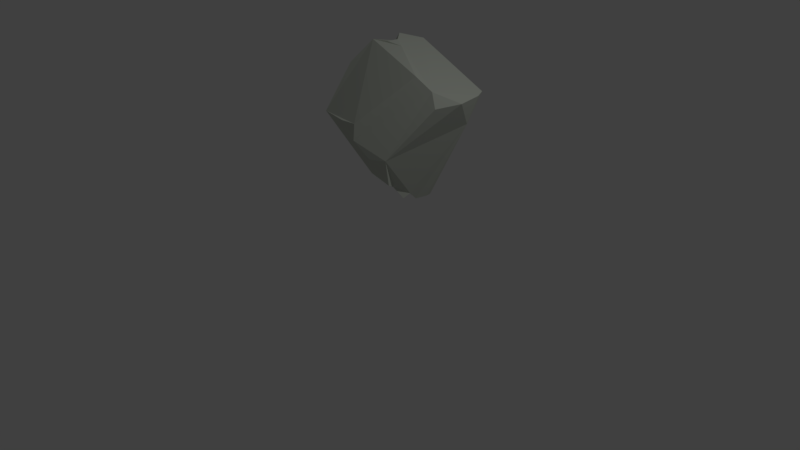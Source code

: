 # Source: rock-03.blend  (saved by Blender 2.79.0; exported with 4.5.12 LTS)
import bpy
from mathutils import Matrix  # noqa: F401  (used for matrix-valued properties, if any)

bpy.ops.wm.read_factory_settings(use_empty=True)
scene = bpy.context.scene
scene.name = 'Scene'

# ---- collections
col_collection_1 = bpy.data.collections.new('Collection 1'); scene.collection.children.link(col_collection_1)

# ---- materials (node trees are filled in below, after node groups)
mat_material_001 = bpy.data.materials.new('Material.001')
mat_material_001.alpha_threshold = 0.0
mat_material_001.use_transparent_shadow = False
mat_material_001.diffuse_color = (0.6007, 0.6383, 0.5644, 1.0)
mat_material_001.roughness = 0.5
mat_material_001.specular_intensity = 0.02713

# ---- material node trees

# ---- world
world_world = bpy.data.worlds.new('World'); scene.world = world_world
world_world.color = (0.05088, 0.05088, 0.05088)
world_world.use_sun_shadow = False
world_world.sun_shadow_jitter_overblur = 0.0
world_world.cycles.sampling_method = 'MANUAL'

# ---- cameras
cam_camera = bpy.data.cameras.new('Camera')
cam_camera.clip_end = 100.0
cam_camera.lens = 35.0
cam_camera.sensor_width = 32.0
cam_camera.sensor_height = 18.0
cam_camera.ortho_scale = 7.314
cam_camera.dof.focus_distance = 0.0
cam_camera.dof.aperture_fstop = 128.0

# ---- lights
light_lamp = bpy.data.lights.new('Lamp', 'POINT')
light_lamp.transmission_factor = 0.0
light_lamp.cutoff_distance = 30.0
light_lamp.energy = 100.0
light_lamp.shadow_buffer_clip_start = 1.001
light_lamp.shadow_soft_size = 0.1
light_lamp.shadow_maximum_resolution = 0.006
light_lamp.use_absolute_resolution = True

# ---- meshes
me_sphere_003 = bpy.data.meshes.new('Sphere.003')
me_sphere_003.from_pydata([(-0.03723, 0.6707, 0.3461), (0.06211, 0.1437, -0.9084), (0.1481, 0.2366, -0.8616), (0.1084, 0.1622, -0.9808), (0.7682, 0.5133, 0.3827), (0.1622, 0.1084, -0.9808), (0.8536, 0.3536, 0.3827), (0.7403, 0.3, 0.0244), (0.2847, 0.109, -0.8775), (0.162, 0.06601, -0.9235), (0.3753, 0.07466, -0.9239), (0.1874, 0.03907, -0.9181), (0.9239, -2.745e-07, 0.3827), (0.3827, -3.043e-07, -0.9239), (0.7682, -0.3182, 0.5556), (0.8536, -0.3536, 0.3827), (0.3536, -0.1464, -0.9239), (0.5879, -0.3928, 0.7071), (0.3943, -0.2832, -0.7978), (0.2909, -0.1884, -0.8602), (0.3928, -0.3928, -0.8315), (0.5449, -0.8155, -0.1951), (0.4619, -0.6913, -0.5556), (0.3542, -0.5254, -0.6548), (0.02785, 0.0161, -0.8645), (0.3753, -0.9061, -0.1951), (0.3536, -0.8536, -0.3827), (0.1913, -0.9619, 0.1951), (0.1951, -0.9808, 7.55e-08), (-8.544e-08, -0.9808, 0.1951), (-0.3753, -0.9061, 0.1951), (-0.3523, -0.5722, -0.3003), (-0.03323, -0.02218, 0.8581), (-0.447, -0.4538, 0.6706), (-0.17, -0.1147, 0.9097), (-0.3182, -0.2126, 0.9239), (-0.832, -0.008934, -0.02142), (-0.8763, 0.1815, -0.2021), (-0.9061, 0.1802, -0.3827), (-0.7406, 0.1679, -0.5252), (-0.1887, 0.06032, 0.8985), (-0.3042, 0.1291, 0.8499), (-0.9061, 0.3753, -0.1951), (-0.8536, 0.3536, -0.3827), (-0.7682, 0.3182, -0.5556), (-0.3182, 0.2126, 0.9239), (-0.8315, 0.5556, 7.55e-08), (-0.5511, 0.3592, -0.6858), (-0.3087, 0.4619, 0.8315), (-0.3928, 0.5879, 0.7071), (-0.4928, 0.6807, 0.1868), (-0.4976, 0.6711, 0.004736), (-0.3476, 0.4808, -0.6612), (-0.2126, 0.5133, 0.8315), (-0.2609, 0.6185, 0.6872)], [], [(32, 34, 35), (0, 4, 6, 7, 2, 52, 51), (13, 7, 6, 12, 15, 21, 22, 23, 20, 18, 16), (13, 16, 11, 10), (24, 1, 3), (5, 8, 9), (24, 5, 9), (9, 8, 10, 11), (26, 25, 28, 29, 30, 31), (49, 50, 46, 42, 37, 36, 33, 35, 41, 45, 48), (16, 18, 19), (19, 18, 20), (11, 16, 19, 20, 23, 22, 26, 31, 39, 44, 47, 24, 9), (32, 35, 33, 30, 29, 27, 17), (34, 40, 41, 35), (12, 14, 15), (28, 27, 29), (27, 28, 25, 21, 15, 14, 17), (46, 50, 51), (22, 21, 25, 26), (36, 37, 38, 39, 31, 30), (30, 33, 36), (50, 49, 54, 0, 51), (38, 37, 42, 43), (39, 38, 43, 44), (52, 2, 3, 1, 24, 47), (32, 17, 14, 12, 6, 4, 53, 48, 45, 40, 34), (41, 40, 45), (4, 0, 54, 53), (8, 5, 3, 2, 7, 13, 10), (3, 5, 24), (49, 48, 53, 54), (47, 44, 43, 42, 46, 51, 52)])
me_sphere_003.materials.append(mat_material_001)
me_sphere_003.use_remesh_preserve_volume = False
me_sphere_003.use_remesh_preserve_attributes = False
me_sphere_003.use_mirror_vertex_groups = False
me_sphere_003.update()

# ---- objects
ob_lamp = bpy.data.objects.new('Lamp', light_lamp)
ob_camera = bpy.data.objects.new('Camera', cam_camera)
ob_sphere_003 = bpy.data.objects.new('Sphere.003', me_sphere_003)

# ---- transforms, parenting, visibility, modifiers, constraints
ob_lamp.location = (4.076, 1.005, 5.904)
ob_lamp.rotation_euler = (0.6503, 0.05522, 1.866)
ob_lamp.lock_rotations_4d = False
ob_lamp.empty_display_type = 'ARROWS'
ob_lamp.color = (0.0, 0.0, 0.0, 0.0)
ob_lamp.lineart.crease_threshold = 0.0
ob_camera.location = (7.481, -6.508, 5.344)
ob_camera.rotation_euler = (1.109, 0.0, 0.8149)
ob_camera.lock_rotations_4d = False
ob_camera.empty_display_type = 'ARROWS'
ob_camera.color = (0.0, 0.0, 0.0, 0.0)
ob_camera.display_type = 'WIRE'
ob_camera.lineart.crease_threshold = 0.0
ob_sphere_003.location = (0.5528, 0.09856, 1.975)
ob_sphere_003.scale = (0.9533, 0.9533, 0.9533)
ob_sphere_003.lineart.crease_threshold = 0.0

# ---- collection membership
col_collection_1.objects.link(ob_lamp)
col_collection_1.objects.link(ob_camera)
col_collection_1.objects.link(ob_sphere_003)

# ---- scene / render settings (as saved in the file)
scene.camera = ob_camera
scene.frame_start = 1; scene.frame_end = 250; scene.frame_set(1)
scene.render.engine = 'BLENDER_EEVEE_NEXT'
scene.render.resolution_percentage = 50
scene.render.dither_intensity = 0.0
scene.cycles.use_denoising = False
scene.cycles.samples = 128
scene.cycles.sampling_pattern = 'TABULATED_SOBOL'
scene.cycles.use_adaptive_sampling = False
scene.cycles.use_light_tree = False
scene.cycles.blur_glossy = 0.0
scene.cycles.sample_clamp_indirect = 0.0
scene.view_settings.view_transform = 'Standard'
bpy.context.view_layer.update()
